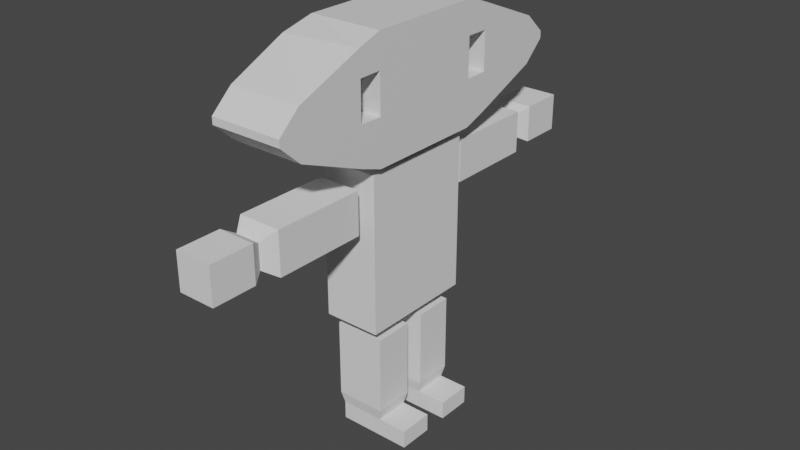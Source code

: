 # Source: neopjook2.blend  (saved by Blender 3.3.6; exported with 4.5.12 LTS)
import bpy
from mathutils import Matrix  # noqa: F401  (used for matrix-valued properties, if any)

bpy.ops.wm.read_factory_settings(use_empty=True)
scene = bpy.context.scene
scene.name = 'Scene'

# ---- collections
col_collection = bpy.data.collections.new('Collection'); scene.collection.children.link(col_collection)

# ---- materials (node trees are filled in below, after node groups)
mat_material = bpy.data.materials.new('Material')
mat_material.alpha_threshold = 0.0
mat_material.use_transparent_shadow = False
mat_material.roughness = 0.5
mat_material.line_color = (0.0, 0.0, 0.0, 1.0)

# ---- material node trees
mat_material.use_nodes = True; mat_material.node_tree.nodes.clear()
_N = mat_material.node_tree.nodes; _L = mat_material.node_tree.links
n0 = _N.new('ShaderNodeOutputMaterial'); n0.name = 'Material Output'; n0.location = (300, 300)
n1 = _N.new('ShaderNodeBsdfPrincipled'); n1.name = 'Principled BSDF'; n1.location = (10, 300)
n1.distribution = 'GGX'
n1.subsurface_method = 'RANDOM_WALK_SKIN'
n1.inputs[3].default_value = 1.45
n1.inputs[27].default_value = (0.0, 0.0, 0.0, 1.0)
n1.inputs[28].default_value = 1.0
_L.new(n1.outputs[0], n0.inputs[0])
n0.is_active_output = True

# ---- world
world_world = bpy.data.worlds.new('World'); scene.world = world_world
world_world.use_nodes = True; world_world.node_tree.nodes.clear()
_N = world_world.node_tree.nodes; _L = world_world.node_tree.links
n0 = _N.new('ShaderNodeOutputWorld'); n0.name = 'World Output'; n0.location = (300, 300)
n1 = _N.new('ShaderNodeBackground'); n1.name = 'Background'; n1.location = (10, 300)
n1.inputs[0].default_value = (0.05088, 0.05088, 0.05088, 1.0)
_L.new(n1.outputs[0], n0.inputs[0])
n0.is_active_output = True
world_world.color = (0.05088, 0.05088, 0.05088)
world_world.use_sun_shadow = False
world_world.sun_shadow_jitter_overblur = 0.0

# ---- meshes
me_cube = bpy.data.meshes.new('Cube')
me_cube.from_pydata([(-0.6178, 1.0, 4.901), (-0.6178, 1.0, 2.901), (0.6178, 0.0, 4.901), (-0.6178, 0.0, 4.901), (-0.6178, 1.574, 3.041), (0.6178, 1.4, 4.761), (-0.6178, 2.553, 3.507), (0.6178, 2.553, 4.295), (-0.6178, 2.553, 4.295), (-0.6178, 2.915, 3.962), (0.6178, 1.0, 4.901), (0.6178, 1.0, 2.901), (0.6178, 0.0, 2.901), (-0.6178, 0.0, 2.901), (0.6178, 1.4, 3.041), (-0.6178, 1.574, 4.761), (0.6178, 2.553, 3.507), (0.6178, 2.915, 3.84), (-0.6178, 2.915, 3.84), (0.6178, 2.915, 3.962), (0.6178, 1.0, 4.347), (0.6178, 1.0, 3.68), (-0.6178, 1.0, 4.347), (-0.6178, 1.0, 3.68), (0.6178, 0.0, 4.347), (0.6178, 0.0, 3.68), (-0.6178, 0.0, 4.347), (-0.6178, 0.0, 3.68), (0.6178, 1.394, 4.341), (0.6178, 1.394, 3.688), (-0.6178, 1.574, 3.738), (-0.6178, 1.574, 4.23), (0.6178, 2.553, 4.077), (-0.6178, 2.553, 3.814), (0.6178, 2.553, 3.814), (-0.6178, 2.553, 4.077), (0.6178, 2.915, 3.928), (0.6178, 2.915, 3.888), (-0.6178, 2.915, 3.928), (-0.6178, 2.915, 3.888), (-0.09497, 1.0, 4.347), (-0.09497, 1.0, 3.68), (-0.09497, 1.394, 4.341), (-0.09497, 1.394, 3.688), (-0.6178, -1.0, 4.901), (-0.6178, -1.0, 2.901), (-0.6178, -1.574, 3.041), (0.6178, -1.4, 4.761), (-0.6178, -2.553, 3.507), (0.6178, -2.553, 4.295), (-0.6178, -2.553, 4.295), (-0.6178, -2.915, 3.962), (0.6178, -1.0, 4.901), (0.6178, -1.0, 2.901), (0.6178, -1.4, 3.041), (-0.6178, -1.574, 4.761), (0.6178, -2.553, 3.507), (0.6178, -2.915, 3.84), (-0.6178, -2.915, 3.84), (0.6178, -2.915, 3.962), (0.6178, -1.0, 4.347), (0.6178, -1.0, 3.68), (-0.6178, -1.0, 4.347), (-0.6178, -1.0, 3.68), (0.6178, -1.394, 4.341), (0.6178, -1.394, 3.688), (-0.6178, -1.574, 3.738), (-0.6178, -1.574, 4.23), (0.6178, -2.553, 4.077), (-0.6178, -2.553, 3.814), (0.6178, -2.553, 3.814), (-0.6178, -2.553, 4.077), (0.6178, -2.915, 3.928), (0.6178, -2.915, 3.888), (-0.6178, -2.915, 3.928), (-0.6178, -2.915, 3.888), (-0.09497, -1.0, 4.347), (-0.09497, -1.0, 3.68), (-0.09497, -1.394, 4.341), (-0.09497, -1.394, 3.688)], [], [(0, 10, 5, 15), (10, 0, 3, 2), (1, 11, 12, 13), (11, 1, 4, 14), (14, 4, 6, 16), (15, 5, 7, 8), (16, 6, 18, 17), (8, 7, 19, 9), (26, 3, 0, 22), (20, 10, 2, 24), (22, 0, 15, 31), (21, 11, 14, 29), (31, 15, 8, 35), (29, 14, 16, 34), (34, 16, 17, 37), (38, 9, 19, 36), (35, 8, 9, 38), (6, 33, 39, 18), (33, 35, 38, 39), (18, 39, 37, 17), (39, 38, 36, 37), (7, 32, 36, 19), (32, 34, 37, 36), (5, 28, 32, 7), (28, 29, 34, 32), (4, 30, 33, 6), (30, 31, 35, 33), (10, 20, 28, 5), (1, 23, 30, 4), (23, 22, 31, 30), (11, 21, 25, 12), (21, 20, 24, 25), (13, 27, 23, 1), (27, 26, 22, 23), (20, 40, 42, 28), (41, 43, 42, 40), (21, 41, 40, 20), (28, 42, 43, 29), (29, 43, 41, 21), (44, 55, 47, 52), (52, 2, 3, 44), (45, 13, 12, 53), (53, 54, 46, 45), (54, 56, 48, 46), (55, 50, 49, 47), (56, 57, 58, 48), (50, 51, 59, 49), (26, 62, 44, 3), (60, 24, 2, 52), (62, 67, 55, 44), (61, 65, 54, 53), (67, 71, 50, 55), (65, 70, 56, 54), (70, 73, 57, 56), (74, 72, 59, 51), (71, 74, 51, 50), (48, 58, 75, 69), (69, 75, 74, 71), (58, 57, 73, 75), (75, 73, 72, 74), (49, 59, 72, 68), (68, 72, 73, 70), (47, 49, 68, 64), (64, 68, 70, 65), (46, 48, 69, 66), (66, 69, 71, 67), (52, 47, 64, 60), (45, 46, 66, 63), (63, 66, 67, 62), (53, 12, 25, 61), (61, 25, 24, 60), (13, 45, 63, 27), (27, 63, 62, 26), (60, 64, 78, 76), (77, 76, 78, 79), (61, 60, 76, 77), (64, 65, 79, 78), (65, 61, 77, 79)])
_uv = me_cube.uv_layers.new(name='UVMap')
_uv.uv.foreach_set('vector', [0.875, 0.5, 0.625, 0.5, 0.625, 0.5, 0.875, 0.5, 0.625, 0.5, 0.875, 0.5, 0.875, 0.625, 0.625, 0.625, 0.125, 0.5, 0.375, 0.5, 0.375, 0.625, 0.125, 0.625, 0.375, 0.5, 0.125, 0.5, 0.125, 0.5, 0.375, 0.5, 0.375, 0.5, 0.125, 0.5, 0.125, 0.5, 0.375, 0.5, 0.875, 0.5, 0.625, 0.5, 0.625, 0.5, 0.875, 0.5, 0.375, 0.5, 0.125, 0.5, 0.125, 0.5, 0.375, 0.5, 0.875, 0.5, 0.625, 0.5, 0.625, 0.5, 0.875, 0.5, 0.5557, 0.125, 0.625, 0.125, 0.625, 0.25, 0.5557, 0.25, 0.5557, 0.5, 0.625, 0.5, 0.625, 0.625, 0.5557, 0.625, 0.5557, 0.25, 0.625, 0.25, 0.625, 0.25, 0.5557, 0.25, 0.4724, 0.5, 0.375, 0.5, 0.375, 0.5, 0.4724, 0.5, 0.5557, 0.25, 0.625, 0.25, 0.625, 0.25, 0.5557, 0.25, 0.4724, 0.5, 0.375, 0.5, 0.375, 0.5, 0.4724, 0.5, 0.4724, 0.5, 0.375, 0.5, 0.375, 0.5, 0.4724, 0.5, 0.5557, 0.25, 0.625, 0.25, 0.625, 0.5, 0.5557, 0.5, 0.5557, 0.25, 0.625, 0.25, 0.625, 0.25, 0.5557, 0.25, 0.375, 0.25, 0.4724, 0.25, 0.4724, 0.25, 0.375, 0.25, 0.4724, 0.25, 0.5557, 0.25, 0.5557, 0.25, 0.4724, 0.25, 0.375, 0.25, 0.4724, 0.25, 0.4724, 0.5, 0.375, 0.5, 0.4724, 0.25, 0.5557, 0.25, 0.5557, 0.5, 0.4724, 0.5, 0.625, 0.5, 0.5557, 0.5, 0.5557, 0.5, 0.625, 0.5, 0.5557, 0.5, 0.4724, 0.5, 0.4724, 0.5, 0.5557, 0.5, 0.625, 0.5, 0.5557, 0.5, 0.5557, 0.5, 0.625, 0.5, 0.5557, 0.5, 0.4724, 0.5, 0.4724, 0.5, 0.5557, 0.5, 0.375, 0.25, 0.4724, 0.25, 0.4724, 0.25, 0.375, 0.25, 0.4724, 0.25, 0.5557, 0.25, 0.5557, 0.25, 0.4724, 0.25, 0.625, 0.5, 0.5557, 0.5, 0.5557, 0.5, 0.625, 0.5, 0.375, 0.25, 0.4724, 0.25, 0.4724, 0.25, 0.375, 0.25, 0.4724, 0.25, 0.5557, 0.25, 0.5557, 0.25, 0.4724, 0.25, 0.375, 0.5, 0.4724, 0.5, 0.4724, 0.625, 0.375, 0.625, 0.4724, 0.5, 0.5557, 0.5, 0.5557, 0.625, 0.4724, 0.625, 0.375, 0.125, 0.4724, 0.125, 0.4724, 0.25, 0.375, 0.25, 0.4724, 0.125, 0.5557, 0.125, 0.5557, 0.25, 0.4724, 0.25, 0.0, 0.0, 0.0, 0.0, 0.0, 0.0, 0.0, 0.0, 0.4724, 0.5, 0.4724, 0.5, 0.5557, 0.5, 0.5557, 0.5, 0.4724, 0.5, 0.4724, 0.5, 0.5557, 0.5, 0.5557, 0.5, 0.5557, 0.5, 0.5557, 0.5, 0.4724, 0.5, 0.4724, 0.5, 0.0, 0.0, 0.0, 0.0, 0.0, 0.0, 0.0, 0.0, 0.875, 0.5, 0.875, 0.5, 0.625, 0.5, 0.625, 0.5, 0.625, 0.5, 0.625, 0.625, 0.875, 0.625, 0.875, 0.5, 0.125, 0.5, 0.125, 0.625, 0.375, 0.625, 0.375, 0.5, 0.375, 0.5, 0.375, 0.5, 0.125, 0.5, 0.125, 0.5, 0.375, 0.5, 0.375, 0.5, 0.125, 0.5, 0.125, 0.5, 0.875, 0.5, 0.875, 0.5, 0.625, 0.5, 0.625, 0.5, 0.375, 0.5, 0.375, 0.5, 0.125, 0.5, 0.125, 0.5, 0.875, 0.5, 0.875, 0.5, 0.625, 0.5, 0.625, 0.5, 0.5557, 0.125, 0.5557, 0.25, 0.625, 0.25, 0.625, 0.125, 0.5557, 0.5, 0.5557, 0.625, 0.625, 0.625, 0.625, 0.5, 0.5557, 0.25, 0.5557, 0.25, 0.625, 0.25, 0.625, 0.25, 0.4724, 0.5, 0.4724, 0.5, 0.375, 0.5, 0.375, 0.5, 0.5557, 0.25, 0.5557, 0.25, 0.625, 0.25, 0.625, 0.25, 0.4724, 0.5, 0.4724, 0.5, 0.375, 0.5, 0.375, 0.5, 0.4724, 0.5, 0.4724, 0.5, 0.375, 0.5, 0.375, 0.5, 0.5557, 0.25, 0.5557, 0.5, 0.625, 0.5, 0.625, 0.25, 0.5557, 0.25, 0.5557, 0.25, 0.625, 0.25, 0.625, 0.25, 0.375, 0.25, 0.375, 0.25, 0.4724, 0.25, 0.4724, 0.25, 0.4724, 0.25, 0.4724, 0.25, 0.5557, 0.25, 0.5557, 0.25, 0.375, 0.25, 0.375, 0.5, 0.4724, 0.5, 0.4724, 0.25, 0.4724, 0.25, 0.4724, 0.5, 0.5557, 0.5, 0.5557, 0.25, 0.625, 0.5, 0.625, 0.5, 0.5557, 0.5, 0.5557, 0.5, 0.5557, 0.5, 0.5557, 0.5, 0.4724, 0.5, 0.4724, 0.5, 0.625, 0.5, 0.625, 0.5, 0.5557, 0.5, 0.5557, 0.5, 0.5557, 0.5, 0.5557, 0.5, 0.4724, 0.5, 0.4724, 0.5, 0.375, 0.25, 0.375, 0.25, 0.4724, 0.25, 0.4724, 0.25, 0.4724, 0.25, 0.4724, 0.25, 0.5557, 0.25, 0.5557, 0.25, 0.625, 0.5, 0.625, 0.5, 0.5557, 0.5, 0.5557, 0.5, 0.375, 0.25, 0.375, 0.25, 0.4724, 0.25, 0.4724, 0.25, 0.4724, 0.25, 0.4724, 0.25, 0.5557, 0.25, 0.5557, 0.25, 0.375, 0.5, 0.375, 0.625, 0.4724, 0.625, 0.4724, 0.5, 0.4724, 0.5, 0.4724, 0.625, 0.5557, 0.625, 0.5557, 0.5, 0.375, 0.125, 0.375, 0.25, 0.4724, 0.25, 0.4724, 0.125, 0.4724, 0.125, 0.4724, 0.25, 0.5557, 0.25, 0.5557, 0.125, 0.0, 0.0, 0.0, 0.0, 0.0, 0.0, 0.0, 0.0, 0.4724, 0.5, 0.5557, 0.5, 0.5557, 0.5, 0.4724, 0.5, 0.4724, 0.5, 0.5557, 0.5, 0.5557, 0.5, 0.4724, 0.5, 0.5557, 0.5, 0.4724, 0.5, 0.4724, 0.5, 0.5557, 0.5, 0.0, 0.0, 0.0, 0.0, 0.0, 0.0, 0.0, 0.0])
me_cube.materials.append(mat_material)
me_cube.use_mirror_vertex_groups = False
me_cube.update()
me_cube_001 = bpy.data.meshes.new('Cube.001')
me_cube_001.from_pydata([(-0.4846, -1.0, 0.1048), (-0.4846, -1.0, 2.754), (-0.4846, 1.0, 0.1048), (-0.4846, 1.0, 2.754), (0.4846, -1.0, 0.1048), (0.4846, -1.0, 2.754), (0.4846, 1.0, 0.1048), (0.4846, 1.0, 2.754)], [], [(0, 1, 3, 2), (2, 3, 7, 6), (6, 7, 5, 4), (4, 5, 1, 0), (2, 6, 4, 0), (7, 3, 1, 5)])
_uv = me_cube_001.uv_layers.new(name='UVMap')
_uv.uv.foreach_set('vector', [0.375, 0.0, 0.625, 0.0, 0.625, 0.25, 0.375, 0.25, 0.375, 0.25, 0.625, 0.25, 0.625, 0.5, 0.375, 0.5, 0.375, 0.5, 0.625, 0.5, 0.625, 0.75, 0.375, 0.75, 0.375, 0.75, 0.625, 0.75, 0.625, 1.0, 0.375, 1.0, 0.125, 0.5, 0.375, 0.5, 0.375, 0.75, 0.125, 0.75, 0.625, 0.5, 0.875, 0.5, 0.875, 0.75, 0.625, 0.75])
me_cube_001.update()
me_cube_002 = bpy.data.meshes.new('Cube.002')
me_cube_002.from_pydata([(-0.3621, 2.775, 0.2176), (-0.3621, 2.775, 0.9417), (0.3621, 2.775, 0.2176), (0.3621, 2.775, 0.9417), (-0.3621, 1.202, 0.2176), (-0.3621, 1.202, 0.9417), (0.3621, 1.202, 0.2176), (0.3621, 1.202, 0.9417), (-0.2096, 2.999, 0.7892), (-0.2096, 2.999, 0.37), (0.2096, 2.999, 0.37), (0.2096, 2.999, 0.7892), (-0.3163, 3.188, 0.8959), (-0.3163, 3.188, 0.2634), (0.3163, 3.188, 0.2634), (0.3163, 3.188, 0.8959), (-0.3163, 3.936, 0.8959), (-0.3163, 3.936, 0.2634), (0.3163, 3.936, 0.2634), (0.3163, 3.936, 0.8959)], [], [(4, 5, 1, 0), (2, 0, 9, 10), (2, 3, 7, 6), (3, 1, 5, 7), (0, 2, 6, 4), (8, 11, 15, 12), (1, 3, 11, 8), (0, 1, 8, 9), (3, 2, 10, 11), (6, 7, 5, 4), (13, 12, 16, 17), (9, 8, 12, 13), (11, 10, 14, 15), (10, 9, 13, 14), (17, 16, 19, 18), (15, 14, 18, 19), (14, 13, 17, 18), (12, 15, 19, 16)])
_uv = me_cube_002.uv_layers.new(name='UVMap')
_uv.uv.foreach_set('vector', [0.375, 0.125, 0.625, 0.125, 0.625, 0.25, 0.375, 0.25, 0.375, 0.5, 0.125, 0.5, 0.125, 0.5, 0.375, 0.5, 0.375, 0.5, 0.625, 0.5, 0.625, 0.625, 0.375, 0.625, 0.625, 0.5, 0.875, 0.5, 0.875, 0.625, 0.625, 0.625, 0.125, 0.5, 0.375, 0.5, 0.375, 0.625, 0.125, 0.625, 0.875, 0.5, 0.625, 0.5, 0.625, 0.5, 0.875, 0.5, 0.875, 0.5, 0.625, 0.5, 0.625, 0.5, 0.875, 0.5, 0.375, 0.25, 0.625, 0.25, 0.625, 0.25, 0.375, 0.25, 0.625, 0.5, 0.375, 0.5, 0.375, 0.5, 0.625, 0.5, 0.375, 0.625, 0.625, 0.625, 0.625, 0.125, 0.125, 0.625, 0.375, 0.25, 0.625, 0.25, 0.625, 0.25, 0.375, 0.25, 0.375, 0.25, 0.625, 0.25, 0.625, 0.25, 0.375, 0.25, 0.625, 0.5, 0.375, 0.5, 0.375, 0.5, 0.625, 0.5, 0.375, 0.5, 0.125, 0.5, 0.125, 0.5, 0.375, 0.5, 0.375, 0.25, 0.625, 0.25, 0.625, 0.5, 0.375, 0.5, 0.625, 0.5, 0.375, 0.5, 0.375, 0.5, 0.625, 0.5, 0.375, 0.5, 0.125, 0.5, 0.125, 0.5, 0.375, 0.5, 0.875, 0.5, 0.625, 0.5, 0.625, 0.5, 0.875, 0.5])
me_cube_002.update()
me_cube_003 = bpy.data.meshes.new('Cube.003')
me_cube_003.from_pydata([(-0.4257, 0.8339, 1.055), (-0.4257, 0.8339, 2.39), (0.4257, 0.8339, 1.055), (0.4257, 0.8339, 2.39), (-0.4257, 0.1661, 1.055), (-0.4257, 0.1661, 2.39), (0.4257, 0.1661, 1.055), (0.4257, 0.1661, 2.39), (0.3761, 0.795, 0.8549), (-0.3761, 0.795, 0.8549), (0.3761, 0.205, 0.8549), (-0.3761, 0.205, 0.8549), (0.3761, 0.795, 0.5459), (-0.3761, 0.795, 0.5459), (0.3761, 0.205, 0.5459), (-0.3761, 0.205, 0.5459), (0.8797, 0.205, 0.8549), (0.8797, 0.795, 0.8549), (0.8797, 0.205, 0.5459), (0.8797, 0.795, 0.5459)], [], [(4, 5, 1, 0), (0, 1, 3, 2), (2, 3, 7, 6), (3, 1, 5, 7), (6, 4, 11, 10), (6, 7, 5, 4), (11, 9, 13, 15), (2, 6, 10, 8), (4, 0, 9, 11), (0, 2, 8, 9), (13, 12, 14, 15), (9, 8, 12, 13), (10, 11, 15, 14), (14, 12, 19, 18), (17, 16, 18, 19), (12, 8, 17, 19), (8, 10, 16, 17), (10, 14, 18, 16)])
_uv = me_cube_003.uv_layers.new(name='UVMap')
_uv.uv.foreach_set('vector', [0.375, 0.125, 0.625, 0.125, 0.625, 0.25, 0.375, 0.25, 0.375, 0.25, 0.625, 0.25, 0.625, 0.5, 0.375, 0.5, 0.375, 0.5, 0.625, 0.5, 0.625, 0.625, 0.375, 0.625, 0.625, 0.5, 0.875, 0.5, 0.875, 0.625, 0.625, 0.625, 0.375, 0.625, 0.125, 0.625, 0.125, 0.625, 0.375, 0.625, 0.375, 0.625, 0.625, 0.625, 0.625, 0.125, 0.125, 0.625, 0.375, 0.125, 0.375, 0.25, 0.375, 0.25, 0.375, 0.125, 0.375, 0.5, 0.375, 0.625, 0.375, 0.625, 0.375, 0.5, 0.375, 0.125, 0.375, 0.25, 0.375, 0.25, 0.375, 0.125, 0.375, 0.25, 0.375, 0.5, 0.375, 0.5, 0.375, 0.25, 0.125, 0.5, 0.375, 0.5, 0.375, 0.625, 0.125, 0.625, 0.375, 0.25, 0.375, 0.5, 0.375, 0.5, 0.375, 0.25, 0.375, 0.625, 0.125, 0.625, 0.125, 0.625, 0.375, 0.625, 0.375, 0.625, 0.375, 0.5, 0.375, 0.5, 0.375, 0.625, 0.375, 0.5, 0.375, 0.625, 0.375, 0.625, 0.375, 0.5, 0.375, 0.5, 0.375, 0.5, 0.375, 0.5, 0.375, 0.5, 0.375, 0.5, 0.375, 0.625, 0.375, 0.625, 0.375, 0.5, 0.375, 0.625, 0.375, 0.625, 0.375, 0.625, 0.375, 0.625])
me_cube_003.update()
me_cube_004 = bpy.data.meshes.new('Cube.004')
me_cube_004.from_pydata([(-0.4257, -0.8339, 1.055), (-0.4257, -0.8339, 2.39), (0.4257, -0.8339, 1.055), (-0.4257, -0.1661, 1.055), (-0.3761, -0.795, 0.8549), (0.3761, -0.795, 0.8549), (-0.3761, -0.205, 0.8549), (-0.3761, -0.795, 0.5459), (0.3761, -0.795, 0.5459), (-0.3761, -0.205, 0.5459), (0.3761, -0.205, 0.5459), (0.3761, -0.205, 0.8549), (0.8797, -0.205, 0.5459), (0.8797, -0.795, 0.5459), (0.8797, -0.205, 0.8549), (0.8797, -0.795, 0.8549), (0.4257, -0.1661, 1.055), (0.4257, -0.1661, 2.39), (0.4257, -0.8339, 2.39), (-0.4257, -0.1661, 2.39)], [], [(0, 2, 18, 1), (3, 0, 1, 19), (0, 4, 5, 2), (3, 6, 4, 0), (4, 7, 8, 5), (6, 9, 7, 4), (7, 9, 10, 8), (11, 10, 9, 6), (10, 12, 13, 8), (11, 14, 12, 10), (15, 13, 12, 14), (5, 15, 14, 11), (8, 13, 15, 5), (2, 5, 11, 16), (16, 11, 6, 3), (2, 16, 17, 18), (16, 3, 19, 17), (18, 17, 19, 1)])
_uv = me_cube_004.uv_layers.new(name='UVMap')
_uv.uv.foreach_set('vector', [0.375, 0.25, 0.375, 0.5, 0.625, 0.5, 0.625, 0.25, 0.375, 0.125, 0.375, 0.25, 0.625, 0.25, 0.625, 0.125, 0.375, 0.25, 0.375, 0.25, 0.375, 0.5, 0.375, 0.5, 0.375, 0.125, 0.375, 0.125, 0.375, 0.25, 0.375, 0.25, 0.375, 0.25, 0.375, 0.25, 0.375, 0.5, 0.375, 0.5, 0.375, 0.125, 0.375, 0.125, 0.375, 0.25, 0.375, 0.25, 0.125, 0.5, 0.125, 0.625, 0.375, 0.625, 0.375, 0.5, 0.375, 0.625, 0.375, 0.625, 0.125, 0.625, 0.125, 0.625, 0.375, 0.625, 0.375, 0.625, 0.375, 0.5, 0.375, 0.5, 0.375, 0.625, 0.375, 0.625, 0.375, 0.625, 0.375, 0.625, 0.375, 0.5, 0.375, 0.5, 0.375, 0.625, 0.375, 0.625, 0.375, 0.5, 0.375, 0.5, 0.375, 0.625, 0.375, 0.625, 0.375, 0.5, 0.375, 0.5, 0.375, 0.5, 0.375, 0.5, 0.375, 0.5, 0.375, 0.5, 0.375, 0.625, 0.375, 0.625, 0.375, 0.625, 0.375, 0.625, 0.125, 0.625, 0.125, 0.625, 0.375, 0.5, 0.375, 0.625, 0.625, 0.625, 0.625, 0.5, 0.375, 0.625, 0.125, 0.625, 0.625, 0.125, 0.625, 0.625, 0.625, 0.5, 0.625, 0.625, 0.875, 0.625, 0.875, 0.5])
me_cube_004.update()
me_cube_005 = bpy.data.meshes.new('Cube.005')
me_cube_005.from_pydata([(-0.3621, -2.775, 0.2176), (-0.3621, -2.775, 0.9417), (0.3621, -2.775, 0.2176), (-0.3621, -1.202, 0.2176), (-0.2096, -2.999, 0.37), (-0.2096, -2.999, 0.7892), (0.2096, -2.999, 0.37), (-0.3163, -3.188, 0.2634), (-0.3163, -3.188, 0.8959), (0.3163, -3.188, 0.2634), (-0.3163, -3.936, 0.2634), (-0.3163, -3.936, 0.8959), (0.3163, -3.936, 0.2634), (0.3163, -3.936, 0.8959), (0.3163, -3.188, 0.8959), (0.2096, -2.999, 0.7892), (0.3621, -2.775, 0.9417), (0.3621, -1.202, 0.9417), (0.3621, -1.202, 0.2176), (-0.3621, -1.202, 0.9417)], [], [(0, 4, 5, 1), (3, 0, 1, 19), (0, 3, 18, 2), (2, 6, 4, 0), (4, 7, 8, 5), (6, 9, 7, 4), (7, 10, 11, 8), (9, 12, 10, 7), (10, 12, 13, 11), (14, 13, 12, 9), (8, 11, 13, 14), (5, 8, 14, 15), (15, 14, 9, 6), (1, 5, 15, 16), (16, 15, 6, 2), (16, 17, 19, 1), (2, 18, 17, 16), (18, 3, 19, 17)])
_uv = me_cube_005.uv_layers.new(name='UVMap')
_uv.uv.foreach_set('vector', [0.375, 0.25, 0.375, 0.25, 0.625, 0.25, 0.625, 0.25, 0.375, 0.125, 0.375, 0.25, 0.625, 0.25, 0.625, 0.125, 0.125, 0.5, 0.125, 0.625, 0.375, 0.625, 0.375, 0.5, 0.375, 0.5, 0.375, 0.5, 0.125, 0.5, 0.125, 0.5, 0.375, 0.25, 0.375, 0.25, 0.625, 0.25, 0.625, 0.25, 0.375, 0.5, 0.375, 0.5, 0.125, 0.5, 0.125, 0.5, 0.375, 0.25, 0.375, 0.25, 0.625, 0.25, 0.625, 0.25, 0.375, 0.5, 0.375, 0.5, 0.125, 0.5, 0.125, 0.5, 0.375, 0.25, 0.375, 0.5, 0.625, 0.5, 0.625, 0.25, 0.625, 0.5, 0.625, 0.5, 0.375, 0.5, 0.375, 0.5, 0.875, 0.5, 0.875, 0.5, 0.625, 0.5, 0.625, 0.5, 0.875, 0.5, 0.875, 0.5, 0.625, 0.5, 0.625, 0.5, 0.625, 0.5, 0.625, 0.5, 0.375, 0.5, 0.375, 0.5, 0.875, 0.5, 0.875, 0.5, 0.625, 0.5, 0.625, 0.5, 0.625, 0.5, 0.625, 0.5, 0.375, 0.5, 0.375, 0.5, 0.625, 0.5, 0.625, 0.625, 0.875, 0.625, 0.875, 0.5, 0.375, 0.5, 0.375, 0.625, 0.625, 0.625, 0.625, 0.5, 0.375, 0.625, 0.125, 0.625, 0.625, 0.125, 0.625, 0.625])
me_cube_005.update()

# ---- objects
ob_neopjookhead = bpy.data.objects.new('NeopjookHead', me_cube)
ob_neopjookbody = bpy.data.objects.new('NeopjookBody', me_cube_001)
ob_neopjookarmr = bpy.data.objects.new('NeopjookArmR', me_cube_002)
ob_neopjooklegr = bpy.data.objects.new('NeopjookLegR', me_cube_003)
ob_neopjooklegl = bpy.data.objects.new('NeopjookLegL', me_cube_004)
ob_neopjookarml = bpy.data.objects.new('NeopjookArmL', me_cube_005)

# ---- transforms, parenting, visibility, modifiers, constraints
ob_neopjookhead.location = (0.0, 0.0, 3.607)
ob_neopjookhead.scale = (1.844, 1.844, 1.844)
ob_neopjookhead.lock_rotations_4d = False
ob_neopjookhead.empty_display_type = 'ARROWS'
ob_neopjookhead.lineart.crease_threshold = 0.0
ob_neopjookbody.location = (0.0, 0.0, 3.607)
ob_neopjookbody.scale = (1.844, 1.844, 1.844)
ob_neopjookarmr.location = (0.0, 0.0, 6.606)
ob_neopjookarmr.scale = (1.844, 1.844, 1.844)
ob_neopjooklegr.location = (0.0, 0.0, -1.002)
ob_neopjooklegr.scale = (1.844, 1.844, 1.844)
ob_neopjooklegl.location = (0.0, 0.0, -1.002)
ob_neopjooklegl.scale = (1.844, 1.844, 1.844)
ob_neopjookarml.location = (0.0, 0.0, 6.606)
ob_neopjookarml.scale = (1.844, 1.844, 1.844)

# ---- collection membership
col_collection.objects.link(ob_neopjookhead)
col_collection.objects.link(ob_neopjookbody)
col_collection.objects.link(ob_neopjookarmr)
col_collection.objects.link(ob_neopjooklegr)
col_collection.objects.link(ob_neopjooklegl)
col_collection.objects.link(ob_neopjookarml)

# ---- scene / render settings (as saved in the file)
scene.frame_start = 1; scene.frame_end = 250; scene.frame_set(1)
scene.render.engine = 'BLENDER_EEVEE_NEXT'
scene.cycles.sampling_pattern = 'TABULATED_SOBOL'
scene.cycles.use_light_tree = False
scene.view_settings.view_transform = 'Filmic'
bpy.context.view_layer.update()

# ---- added for rendering (the .blend has no active camera and no usable light): camera, sun
cam_auto = bpy.data.cameras.new('AutoCamera')
cam_auto.lens = 50.0
cam_auto.sensor_width = 36.0
cam_auto.clip_end = 1000.0
ob_auto_camera = bpy.data.objects.new('AutoCamera', cam_auto)
scene.collection.objects.link(ob_auto_camera)
ob_auto_camera.location = (18.2293, -21.5854, 20.7136)
ob_auto_camera.rotation_euler = (1.09748, -7.21219e-08, 0.694738)
scene.camera = ob_auto_camera
light_auto_sun = bpy.data.lights.new('AutoSun', 'SUN')
light_auto_sun.energy = 3.0
light_auto_sun.angle = 0.0523599
ob_auto_sun = bpy.data.objects.new('AutoSun', light_auto_sun)
scene.collection.objects.link(ob_auto_sun)
ob_auto_sun.rotation_euler = (0.872665, 0.174533, 0.523599)
bpy.context.view_layer.update()

